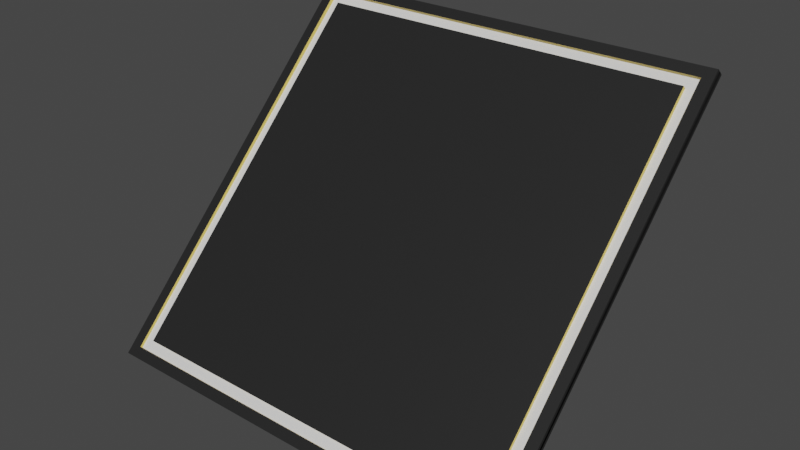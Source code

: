 # Source: FloorPaneledSlanted.blend  (saved by Blender 2.92.15; exported with 4.5.12 LTS)
import bpy
from mathutils import Matrix  # noqa: F401  (used for matrix-valued properties, if any)

bpy.ops.wm.read_factory_settings(use_empty=True)
scene = bpy.context.scene
scene.name = 'Scene'

# ---- collections
col_collection = bpy.data.collections.new('Collection'); scene.collection.children.link(col_collection)

# ---- materials (node trees are filled in below, after node groups)
mat_highlightmat = bpy.data.materials.new('HighlightMat')
mat_highlightmat.use_transparent_shadow = False
mat_goldmat = bpy.data.materials.new('GoldMat')
mat_goldmat.use_transparent_shadow = False
mat_lightmat = bpy.data.materials.new('LightMat')
mat_lightmat.use_transparent_shadow = False
mat_highlightmat_001 = bpy.data.materials.new('HighlightMat.001')
mat_highlightmat_001.use_transparent_shadow = False
mat_goldmat_001 = bpy.data.materials.new('GoldMat.001')
mat_goldmat_001.use_transparent_shadow = False
mat_lightmat_001 = bpy.data.materials.new('LightMat.001')
mat_lightmat_001.use_transparent_shadow = False

# ---- material node trees
mat_highlightmat.use_nodes = True; mat_highlightmat.node_tree.nodes.clear()
_N = mat_highlightmat.node_tree.nodes; _L = mat_highlightmat.node_tree.links
n0 = _N.new('ShaderNodeBsdfPrincipled'); n0.name = 'Principled BSDF'; n0.location = (10, 300)
n0.distribution = 'GGX'
n0.subsurface_method = 'BURLEY'
n0.inputs[0].default_value = (0.01532, 0.01532, 0.01532, 1.0)
n0.inputs[3].default_value = 1.45
n0.inputs[27].default_value = (0.0, 0.0, 0.0, 1.0)
n0.inputs[28].default_value = 1.0
n1 = _N.new('ShaderNodeOutputMaterial'); n1.name = 'Material Output'; n1.location = (300, 300)
_L.new(n0.outputs[0], n1.inputs[0])
n1.is_active_output = True
mat_goldmat.use_nodes = True; mat_goldmat.node_tree.nodes.clear()
_N = mat_goldmat.node_tree.nodes; _L = mat_goldmat.node_tree.links
n0 = _N.new('ShaderNodeBsdfPrincipled'); n0.name = 'Principled BSDF'; n0.location = (10, 300)
n0.distribution = 'GGX'
n0.subsurface_method = 'BURLEY'
n0.inputs[0].default_value = (0.8, 0.6044, 0.1222, 1.0)
n0.inputs[3].default_value = 1.45
n0.inputs[27].default_value = (0.0, 0.0, 0.0, 1.0)
n0.inputs[28].default_value = 1.0
n1 = _N.new('ShaderNodeOutputMaterial'); n1.name = 'Material Output'; n1.location = (300, 300)
_L.new(n0.outputs[0], n1.inputs[0])
n1.is_active_output = True
mat_lightmat.use_nodes = True; mat_lightmat.node_tree.nodes.clear()
_N = mat_lightmat.node_tree.nodes; _L = mat_lightmat.node_tree.links
n0 = _N.new('ShaderNodeBsdfPrincipled'); n0.name = 'Principled BSDF'; n0.location = (10, 300)
n0.distribution = 'GGX'
n0.subsurface_method = 'BURLEY'
n0.inputs[3].default_value = 1.45
n0.inputs[27].default_value = (0.0, 0.0, 0.0, 1.0)
n0.inputs[28].default_value = 1.0
n1 = _N.new('ShaderNodeOutputMaterial'); n1.name = 'Material Output'; n1.location = (300, 300)
_L.new(n0.outputs[0], n1.inputs[0])
n1.is_active_output = True
mat_highlightmat_001.use_nodes = True; mat_highlightmat_001.node_tree.nodes.clear()
_N = mat_highlightmat_001.node_tree.nodes; _L = mat_highlightmat_001.node_tree.links
n0 = _N.new('ShaderNodeBsdfPrincipled'); n0.name = 'Principled BSDF'; n0.location = (10, 300)
n0.distribution = 'GGX'
n0.subsurface_method = 'BURLEY'
n0.inputs[0].default_value = (0.01532, 0.01532, 0.01532, 1.0)
n0.inputs[3].default_value = 1.45
n0.inputs[27].default_value = (0.0, 0.0, 0.0, 1.0)
n0.inputs[28].default_value = 1.0
n1 = _N.new('ShaderNodeOutputMaterial'); n1.name = 'Material Output'; n1.location = (300, 300)
_L.new(n0.outputs[0], n1.inputs[0])
n1.is_active_output = True
mat_goldmat_001.use_nodes = True; mat_goldmat_001.node_tree.nodes.clear()
_N = mat_goldmat_001.node_tree.nodes; _L = mat_goldmat_001.node_tree.links
n0 = _N.new('ShaderNodeBsdfPrincipled'); n0.name = 'Principled BSDF'; n0.location = (10, 300)
n0.distribution = 'GGX'
n0.subsurface_method = 'BURLEY'
n0.inputs[0].default_value = (0.8, 0.6044, 0.1222, 1.0)
n0.inputs[3].default_value = 1.45
n0.inputs[27].default_value = (0.0, 0.0, 0.0, 1.0)
n0.inputs[28].default_value = 1.0
n1 = _N.new('ShaderNodeOutputMaterial'); n1.name = 'Material Output'; n1.location = (300, 300)
_L.new(n0.outputs[0], n1.inputs[0])
n1.is_active_output = True
mat_lightmat_001.use_nodes = True; mat_lightmat_001.node_tree.nodes.clear()
_N = mat_lightmat_001.node_tree.nodes; _L = mat_lightmat_001.node_tree.links
n0 = _N.new('ShaderNodeBsdfPrincipled'); n0.name = 'Principled BSDF'; n0.location = (10, 300)
n0.distribution = 'GGX'
n0.subsurface_method = 'BURLEY'
n0.inputs[3].default_value = 1.45
n0.inputs[27].default_value = (0.0, 0.0, 0.0, 1.0)
n0.inputs[28].default_value = 1.0
n1 = _N.new('ShaderNodeOutputMaterial'); n1.name = 'Material Output'; n1.location = (300, 300)
_L.new(n0.outputs[0], n1.inputs[0])
n1.is_active_output = True

# ---- world
world_world = bpy.data.worlds.new('World'); scene.world = world_world
world_world.use_nodes = True; world_world.node_tree.nodes.clear()
_N = world_world.node_tree.nodes; _L = world_world.node_tree.links
n0 = _N.new('ShaderNodeOutputWorld'); n0.name = 'World Output'; n0.location = (300, 300)
n1 = _N.new('ShaderNodeBackground'); n1.name = 'Background'; n1.location = (10, 300)
n1.inputs[0].default_value = (0.05088, 0.05088, 0.05088, 1.0)
_L.new(n1.outputs[0], n0.inputs[0])
n0.is_active_output = True
world_world.color = (0.05088, 0.05088, 0.05088)
world_world.use_sun_shadow = False
world_world.sun_shadow_jitter_overblur = 0.0

# ---- meshes
me_cube_001 = bpy.data.meshes.new('Cube.001')
me_cube_001.from_pydata([(-1.0, -1.0, -1.0), (-1.0, 1.0, -1.0), (1.0, -1.0, -1.0), (1.0, 1.0, -1.0), (-0.9, 0.9, -1.0), (-0.9, -0.9, -1.0), (0.9, 0.9, -1.0), (0.9, -0.9, -1.0), (-0.95, 0.95, -1.0), (-0.95, -0.95, -1.0), (0.95, 0.95, -1.0), (0.95, -0.95, -1.0), (-0.95, 0.95, -0.9463), (-0.95, -0.95, -0.9463), (0.95, 0.95, -0.9463), (0.95, -0.95, -0.9463), (-1.0, 1.0, -0.9463), (-1.0, -1.0, -0.9463), (1.0, 1.0, -0.9463), (1.0, -1.0, -0.9463), (-0.9, 0.9, -0.9463), (-0.9, -0.9, -0.9463), (0.9, 0.9, -0.9463), (0.9, -0.9, -0.9463)], [], [(0, 2, 19, 17), (9, 8, 12, 13), (11, 9, 13, 15), (6, 4, 20, 22), (2, 3, 18, 19), (5, 4, 8, 9), (4, 6, 10, 8), (6, 7, 11, 10), (7, 5, 9, 11), (20, 21, 23, 22), (13, 12, 16, 17), (12, 14, 18, 16), (14, 15, 19, 18), (15, 13, 17, 19), (7, 6, 22, 23), (1, 0, 17, 16), (8, 10, 14, 12), (5, 7, 23, 21), (3, 1, 16, 18), (4, 5, 21, 20), (10, 11, 15, 14)])
me_cube_001.polygons.foreach_set('material_index', [0, 1, 1, 1, 0, 2, 2, 2, 2, 0, 0, 0, 0, 0, 1, 0, 1, 1, 0, 1, 1])
_uv = me_cube_001.uv_layers.new(name='UVMap')
_uv.uv.foreach_set('vector', [0.0, 0.0, 0.0, 0.0, 0.0, 0.0, 0.0, 0.0, 0.1313, 0.7437, 0.1312, 0.5062, 0.1312, 0.5062, 0.1313, 0.7437, 0.3688, 0.7437, 0.1313, 0.7437, 0.1313, 0.7437, 0.3688, 0.7437, 0.3625, 0.5125, 0.1375, 0.5125, 0.1375, 0.5125, 0.3625, 0.5125, 0.0, 0.0, 0.0, 0.0, 0.0, 0.0, 0.0, 0.0, 0.1375, 0.7375, 0.1375, 0.5125, 0.1312, 0.5062, 0.1313, 0.7437, 0.1375, 0.5125, 0.3625, 0.5125, 0.3687, 0.5062, 0.1312, 0.5062, 0.3625, 0.5125, 0.3625, 0.7375, 0.3688, 0.7437, 0.3687, 0.5062, 0.3625, 0.7375, 0.1375, 0.7375, 0.1313, 0.7437, 0.3688, 0.7437, 0.1375, 0.5125, 0.1375, 0.7375, 0.3625, 0.7375, 0.3625, 0.5125, 0.1313, 0.7437, 0.1312, 0.5062, 0.125, 0.5, 0.125, 0.75, 0.1312, 0.5062, 0.3687, 0.5062, 0.375, 0.5, 0.125, 0.5, 0.3687, 0.5062, 0.3688, 0.7437, 0.375, 0.75, 0.375, 0.5, 0.3688, 0.7437, 0.1313, 0.7437, 0.125, 0.75, 0.375, 0.75, 0.3625, 0.7375, 0.3625, 0.5125, 0.3625, 0.5125, 0.3625, 0.7375, 0.0, 0.0, 0.0, 0.0, 0.0, 0.0, 0.0, 0.0, 0.1312, 0.5062, 0.3687, 0.5062, 0.3687, 0.5062, 0.1312, 0.5062, 0.1375, 0.7375, 0.3625, 0.7375, 0.3625, 0.7375, 0.1375, 0.7375, 0.0, 0.0, 0.0, 0.0, 0.0, 0.0, 0.0, 0.0, 0.1375, 0.5125, 0.1375, 0.7375, 0.1375, 0.7375, 0.1375, 0.5125, 0.3687, 0.5062, 0.3688, 0.7437, 0.3688, 0.7437, 0.3687, 0.5062])
_ca = me_cube_001.color_attributes.new('Col', 'BYTE_COLOR', 'CORNER')
_ca.data.foreach_set('color', [1.0, 1.0, 1.0, 1.0, 1.0, 1.0, 1.0, 1.0, 1.0, 1.0, 1.0, 1.0, 1.0, 1.0, 1.0, 1.0, 1.0, 1.0, 1.0, 1.0, 1.0, 1.0, 1.0, 1.0, 1.0, 1.0, 1.0, 1.0, 1.0, 1.0, 1.0, 1.0, 1.0, 1.0, 1.0, 1.0, 1.0, 1.0, 1.0, 1.0, 1.0, 1.0, 1.0, 1.0, 1.0, 1.0, 1.0, 1.0, 1.0, 1.0, 1.0, 1.0, 1.0, 1.0, 1.0, 1.0, 1.0, 1.0, 1.0, 1.0, 1.0, 1.0, 1.0, 1.0, 1.0, 1.0, 1.0, 1.0, 1.0, 1.0, 1.0, 1.0, 1.0, 1.0, 1.0, 1.0, 1.0, 1.0, 1.0, 1.0, 1.0, 1.0, 1.0, 1.0, 1.0, 1.0, 1.0, 1.0, 1.0, 1.0, 1.0, 1.0, 1.0, 1.0, 1.0, 1.0, 1.0, 1.0, 1.0, 1.0, 1.0, 1.0, 1.0, 1.0, 1.0, 1.0, 1.0, 1.0, 1.0, 1.0, 1.0, 1.0, 1.0, 1.0, 1.0, 1.0, 1.0, 1.0, 1.0, 1.0, 1.0, 1.0, 1.0, 1.0, 1.0, 1.0, 1.0, 1.0, 1.0, 1.0, 1.0, 1.0, 1.0, 1.0, 1.0, 1.0, 1.0, 1.0, 1.0, 1.0, 1.0, 1.0, 1.0, 1.0, 1.0, 1.0, 1.0, 1.0, 1.0, 1.0, 1.0, 1.0, 1.0, 1.0, 1.0, 1.0, 1.0, 1.0, 1.0, 1.0, 1.0, 1.0, 1.0, 1.0, 1.0, 1.0, 1.0, 1.0, 1.0, 1.0, 1.0, 1.0, 1.0, 1.0, 1.0, 1.0, 1.0, 1.0, 1.0, 1.0, 1.0, 1.0, 1.0, 1.0, 1.0, 1.0, 1.0, 1.0, 1.0, 1.0, 1.0, 1.0, 1.0, 1.0, 1.0, 1.0, 1.0, 1.0, 1.0, 1.0, 1.0, 1.0, 1.0, 1.0, 1.0, 1.0, 1.0, 1.0, 1.0, 1.0, 1.0, 1.0, 1.0, 1.0, 1.0, 1.0, 1.0, 1.0, 1.0, 1.0, 1.0, 1.0, 1.0, 1.0, 1.0, 1.0, 1.0, 1.0, 1.0, 1.0, 1.0, 1.0, 1.0, 1.0, 1.0, 1.0, 1.0, 1.0, 1.0, 1.0, 1.0, 1.0, 1.0, 1.0, 1.0, 1.0, 1.0, 1.0, 1.0, 1.0, 1.0, 1.0, 1.0, 1.0, 1.0, 1.0, 1.0, 1.0, 1.0, 1.0, 1.0, 1.0, 1.0, 1.0, 1.0, 1.0, 1.0, 1.0, 1.0, 1.0, 1.0, 1.0, 1.0, 1.0, 1.0, 1.0, 1.0, 1.0, 1.0, 1.0, 1.0, 1.0, 1.0, 1.0, 1.0, 1.0, 1.0, 1.0, 1.0, 1.0, 1.0, 1.0, 1.0, 1.0, 1.0, 1.0, 1.0, 1.0, 1.0, 1.0, 1.0, 1.0, 1.0, 1.0, 1.0, 1.0, 1.0, 1.0, 1.0, 1.0, 1.0, 1.0, 1.0, 1.0, 1.0, 1.0, 1.0, 1.0, 1.0, 1.0, 1.0, 1.0, 1.0, 1.0, 1.0, 1.0, 1.0, 1.0, 1.0, 1.0, 1.0, 1.0, 1.0, 1.0, 1.0, 1.0])
me_cube_001.materials.append(mat_highlightmat)
me_cube_001.materials.append(mat_goldmat)
me_cube_001.materials.append(mat_lightmat)
me_cube_001.use_remesh_fix_poles = True
me_cube_001.use_remesh_preserve_attributes = False
me_cube_001.use_mirror_vertex_groups = False
me_cube_001.update()
me_cube_002 = bpy.data.meshes.new('Cube.002')
me_cube_002.from_pydata([(-1.0, -1.0, -1.0), (-1.0, 1.0, -1.0), (1.0, -1.0, -1.0), (1.0, 1.0, -1.0), (-0.9, 0.9, -1.0), (-0.9, -0.9, -1.0), (0.9, 0.9, -1.0), (0.9, -0.9, -1.0), (-0.95, 0.95, -1.0), (-0.95, -0.95, -1.0), (0.95, 0.95, -1.0), (0.95, -0.95, -1.0), (-0.95, 0.95, -0.9463), (-0.95, -0.95, -0.9463), (0.95, 0.95, -0.9463), (0.95, -0.95, -0.9463), (-1.0, 1.0, -0.9463), (-1.0, -1.0, -0.9463), (1.0, 1.0, -0.9463), (1.0, -1.0, -0.9463), (-0.9, 0.9, -0.9463), (-0.9, -0.9, -0.9463), (0.9, 0.9, -0.9463), (0.9, -0.9, -0.9463)], [], [(0, 2, 19, 17), (9, 8, 12, 13), (11, 9, 13, 15), (6, 4, 20, 22), (2, 3, 18, 19), (5, 4, 8, 9), (4, 6, 10, 8), (6, 7, 11, 10), (7, 5, 9, 11), (20, 21, 23, 22), (13, 12, 16, 17), (12, 14, 18, 16), (14, 15, 19, 18), (15, 13, 17, 19), (7, 6, 22, 23), (1, 0, 17, 16), (8, 10, 14, 12), (5, 7, 23, 21), (3, 1, 16, 18), (4, 5, 21, 20), (10, 11, 15, 14)])
me_cube_002.polygons.foreach_set('material_index', [0, 1, 1, 1, 0, 2, 2, 2, 2, 0, 0, 0, 0, 0, 1, 0, 1, 1, 0, 1, 1])
_uv = me_cube_002.uv_layers.new(name='UVMap')
_uv.uv.foreach_set('vector', [0.0, 0.0, 0.0, 0.0, 0.0, 0.0, 0.0, 0.0, 0.1313, 0.7437, 0.1312, 0.5062, 0.1312, 0.5062, 0.1313, 0.7437, 0.3688, 0.7437, 0.1313, 0.7437, 0.1313, 0.7437, 0.3688, 0.7437, 0.3625, 0.5125, 0.1375, 0.5125, 0.1375, 0.5125, 0.3625, 0.5125, 0.0, 0.0, 0.0, 0.0, 0.0, 0.0, 0.0, 0.0, 0.1375, 0.7375, 0.1375, 0.5125, 0.1312, 0.5062, 0.1313, 0.7437, 0.1375, 0.5125, 0.3625, 0.5125, 0.3687, 0.5062, 0.1312, 0.5062, 0.3625, 0.5125, 0.3625, 0.7375, 0.3688, 0.7437, 0.3687, 0.5062, 0.3625, 0.7375, 0.1375, 0.7375, 0.1313, 0.7437, 0.3688, 0.7437, 0.1375, 0.5125, 0.1375, 0.7375, 0.3625, 0.7375, 0.3625, 0.5125, 0.1313, 0.7437, 0.1312, 0.5062, 0.125, 0.5, 0.125, 0.75, 0.1312, 0.5062, 0.3687, 0.5062, 0.375, 0.5, 0.125, 0.5, 0.3687, 0.5062, 0.3688, 0.7437, 0.375, 0.75, 0.375, 0.5, 0.3688, 0.7437, 0.1313, 0.7437, 0.125, 0.75, 0.375, 0.75, 0.3625, 0.7375, 0.3625, 0.5125, 0.3625, 0.5125, 0.3625, 0.7375, 0.0, 0.0, 0.0, 0.0, 0.0, 0.0, 0.0, 0.0, 0.1312, 0.5062, 0.3687, 0.5062, 0.3687, 0.5062, 0.1312, 0.5062, 0.1375, 0.7375, 0.3625, 0.7375, 0.3625, 0.7375, 0.1375, 0.7375, 0.0, 0.0, 0.0, 0.0, 0.0, 0.0, 0.0, 0.0, 0.1375, 0.5125, 0.1375, 0.7375, 0.1375, 0.7375, 0.1375, 0.5125, 0.3687, 0.5062, 0.3688, 0.7437, 0.3688, 0.7437, 0.3687, 0.5062])
_ca = me_cube_002.color_attributes.new('Col', 'BYTE_COLOR', 'CORNER')
_ca.data.foreach_set('color', [1.0, 1.0, 1.0, 1.0, 1.0, 1.0, 1.0, 1.0, 1.0, 1.0, 1.0, 1.0, 1.0, 1.0, 1.0, 1.0, 1.0, 1.0, 1.0, 1.0, 1.0, 1.0, 1.0, 1.0, 1.0, 1.0, 1.0, 1.0, 1.0, 1.0, 1.0, 1.0, 1.0, 1.0, 1.0, 1.0, 1.0, 1.0, 1.0, 1.0, 1.0, 1.0, 1.0, 1.0, 1.0, 1.0, 1.0, 1.0, 1.0, 1.0, 1.0, 1.0, 1.0, 1.0, 1.0, 1.0, 1.0, 1.0, 1.0, 1.0, 1.0, 1.0, 1.0, 1.0, 1.0, 1.0, 1.0, 1.0, 1.0, 1.0, 1.0, 1.0, 1.0, 1.0, 1.0, 1.0, 1.0, 1.0, 1.0, 1.0, 1.0, 1.0, 1.0, 1.0, 1.0, 1.0, 1.0, 1.0, 1.0, 1.0, 1.0, 1.0, 1.0, 1.0, 1.0, 1.0, 1.0, 1.0, 1.0, 1.0, 1.0, 1.0, 1.0, 1.0, 1.0, 1.0, 1.0, 1.0, 1.0, 1.0, 1.0, 1.0, 1.0, 1.0, 1.0, 1.0, 1.0, 1.0, 1.0, 1.0, 1.0, 1.0, 1.0, 1.0, 1.0, 1.0, 1.0, 1.0, 1.0, 1.0, 1.0, 1.0, 1.0, 1.0, 1.0, 1.0, 1.0, 1.0, 1.0, 1.0, 1.0, 1.0, 1.0, 1.0, 1.0, 1.0, 1.0, 1.0, 1.0, 1.0, 1.0, 1.0, 1.0, 1.0, 1.0, 1.0, 1.0, 1.0, 1.0, 1.0, 1.0, 1.0, 1.0, 1.0, 1.0, 1.0, 1.0, 1.0, 1.0, 1.0, 1.0, 1.0, 1.0, 1.0, 1.0, 1.0, 1.0, 1.0, 1.0, 1.0, 1.0, 1.0, 1.0, 1.0, 1.0, 1.0, 1.0, 1.0, 1.0, 1.0, 1.0, 1.0, 1.0, 1.0, 1.0, 1.0, 1.0, 1.0, 1.0, 1.0, 1.0, 1.0, 1.0, 1.0, 1.0, 1.0, 1.0, 1.0, 1.0, 1.0, 1.0, 1.0, 1.0, 1.0, 1.0, 1.0, 1.0, 1.0, 1.0, 1.0, 1.0, 1.0, 1.0, 1.0, 1.0, 1.0, 1.0, 1.0, 1.0, 1.0, 1.0, 1.0, 1.0, 1.0, 1.0, 1.0, 1.0, 1.0, 1.0, 1.0, 1.0, 1.0, 1.0, 1.0, 1.0, 1.0, 1.0, 1.0, 1.0, 1.0, 1.0, 1.0, 1.0, 1.0, 1.0, 1.0, 1.0, 1.0, 1.0, 1.0, 1.0, 1.0, 1.0, 1.0, 1.0, 1.0, 1.0, 1.0, 1.0, 1.0, 1.0, 1.0, 1.0, 1.0, 1.0, 1.0, 1.0, 1.0, 1.0, 1.0, 1.0, 1.0, 1.0, 1.0, 1.0, 1.0, 1.0, 1.0, 1.0, 1.0, 1.0, 1.0, 1.0, 1.0, 1.0, 1.0, 1.0, 1.0, 1.0, 1.0, 1.0, 1.0, 1.0, 1.0, 1.0, 1.0, 1.0, 1.0, 1.0, 1.0, 1.0, 1.0, 1.0, 1.0, 1.0, 1.0, 1.0, 1.0, 1.0, 1.0, 1.0, 1.0, 1.0, 1.0, 1.0, 1.0, 1.0, 1.0, 1.0, 1.0, 1.0, 1.0, 1.0, 1.0, 1.0, 1.0])
me_cube_002.materials.append(mat_highlightmat_001)
me_cube_002.materials.append(mat_goldmat_001)
me_cube_002.materials.append(mat_lightmat_001)
me_cube_002.use_remesh_fix_poles = True
me_cube_002.use_remesh_preserve_attributes = False
me_cube_002.use_mirror_vertex_groups = False
me_cube_002.update()

# ---- objects
ob_cube_001 = bpy.data.objects.new('Cube.001', me_cube_001)
ob_cube_002 = bpy.data.objects.new('Cube.002', me_cube_002)

# ---- transforms, parenting, visibility, modifiers, constraints
ob_cube_001.location = (0.0, 0.0, 0.0)
ob_cube_001.rotation_euler = (0.7854, 0.0, 0.0)
ob_cube_001.scale = (2.0, 2.0, 1.0)
ob_cube_001.lineart.crease_threshold = 0.0
ob_cube_002.location = (0.0, 1.4, -1.4)
ob_cube_002.rotation_euler = (3.924, 0.0, 0.0)
ob_cube_002.scale = (2.0, 2.0, 1.0)
ob_cube_002.lineart.crease_threshold = 0.0

# ---- collection membership
col_collection.objects.link(ob_cube_001)
col_collection.objects.link(ob_cube_002)

# ---- scene / render settings (as saved in the file)
scene.frame_start = 1; scene.frame_end = 250; scene.frame_set(1)
scene.render.engine = 'BLENDER_EEVEE_NEXT'
scene.cycles.samples = 128
scene.cycles.sampling_pattern = 'TABULATED_SOBOL'
scene.cycles.use_adaptive_sampling = False
scene.cycles.use_light_tree = False
scene.view_settings.view_transform = 'Filmic'
bpy.context.view_layer.update()

# ---- added for rendering (the .blend has no active camera and no usable light): camera, sun
cam_auto = bpy.data.cameras.new('AutoCamera')
cam_auto.lens = 50.0
cam_auto.sensor_width = 36.0
cam_auto.clip_end = 1000.0
ob_auto_camera = bpy.data.objects.new('AutoCamera', cam_auto)
scene.collection.objects.link(ob_auto_camera)
ob_auto_camera.location = (5.29126, -5.64588, 3.53665)
ob_auto_camera.rotation_euler = (1.09748, -7.21219e-08, 0.694738)
scene.camera = ob_auto_camera
light_auto_sun = bpy.data.lights.new('AutoSun', 'SUN')
light_auto_sun.energy = 3.0
light_auto_sun.angle = 0.0523599
ob_auto_sun = bpy.data.objects.new('AutoSun', light_auto_sun)
scene.collection.objects.link(ob_auto_sun)
ob_auto_sun.rotation_euler = (0.872665, 0.174533, 0.523599)
bpy.context.view_layer.update()

